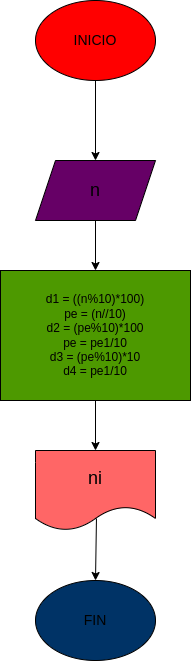

The diagram above was exported from draw.io. Its source (the exported page's mxGraphModel, read from the mxfile embedded in the PNG):
<mxGraphModel dx="877" dy="411" grid="1" gridSize="10" guides="1" tooltips="1" connect="1" arrows="1" fold="1" page="1" pageScale="1" pageWidth="827" pageHeight="1169" math="0" shadow="0">
  <root>
    <mxCell id="0" />
    <mxCell id="1" parent="0" />
    <mxCell id="4" value="" style="edgeStyle=none;html=1;" parent="1" source="2" target="3" edge="1">
      <mxGeometry relative="1" as="geometry" />
    </mxCell>
    <mxCell id="2" value="&lt;font style=&quot;font-size: 14px;&quot;&gt;INICIO&lt;/font&gt;" style="ellipse;whiteSpace=wrap;html=1;fillColor=#FF0000;" parent="1" vertex="1">
      <mxGeometry x="210" y="20" width="120" height="80" as="geometry" />
    </mxCell>
    <mxCell id="6" value="" style="edgeStyle=none;html=1;" parent="1" source="3" target="5" edge="1">
      <mxGeometry relative="1" as="geometry" />
    </mxCell>
    <mxCell id="3" value="&lt;font style=&quot;font-size: 18px;&quot;&gt;n&lt;/font&gt;" style="shape=parallelogram;perimeter=parallelogramPerimeter;whiteSpace=wrap;html=1;fixedSize=1;fillColor=#660066;" parent="1" vertex="1">
      <mxGeometry x="210" y="180" width="120" height="60" as="geometry" />
    </mxCell>
    <mxCell id="8" value="" style="edgeStyle=none;html=1;" parent="1" source="5" target="7" edge="1">
      <mxGeometry relative="1" as="geometry" />
    </mxCell>
    <mxCell id="5" value="d1 = ((n%10)*100)&lt;br&gt;pe = (n//10)&lt;br&gt;d2 = (pe%10)*100&lt;br&gt;pe = pe1/10&lt;br&gt;d3 = (pe%10)*10&lt;br&gt;d4 = pe1/10" style="whiteSpace=wrap;html=1;fillColor=#4D9900;" parent="1" vertex="1">
      <mxGeometry x="175" y="290" width="190" height="130" as="geometry" />
    </mxCell>
    <mxCell id="10" value="" style="edgeStyle=none;html=1;exitX=0.508;exitY=0.85;exitDx=0;exitDy=0;exitPerimeter=0;" parent="1" source="7" target="9" edge="1">
      <mxGeometry relative="1" as="geometry" />
    </mxCell>
    <mxCell id="7" value="&lt;font style=&quot;font-size: 18px;&quot;&gt;ni&lt;/font&gt;" style="shape=document;whiteSpace=wrap;html=1;boundedLbl=1;fillColor=#FF6666;" parent="1" vertex="1">
      <mxGeometry x="210" y="470" width="120" height="80" as="geometry" />
    </mxCell>
    <mxCell id="9" value="&lt;font style=&quot;font-size: 14px;&quot;&gt;FIN&lt;/font&gt;" style="ellipse;whiteSpace=wrap;html=1;fillColor=#003366;" parent="1" vertex="1">
      <mxGeometry x="210" y="600" width="120" height="80" as="geometry" />
    </mxCell>
  </root>
</mxGraphModel>